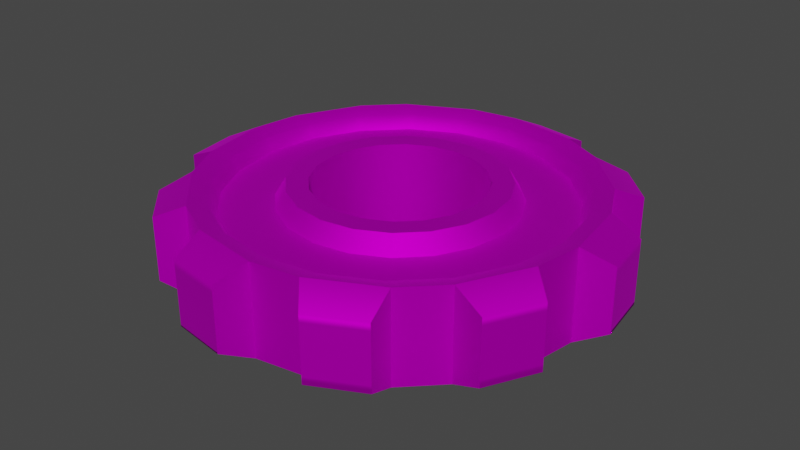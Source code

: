 # Source: Gear.blend  (saved by Blender 3.5.10; exported with 4.5.12 LTS)
import bpy
from mathutils import Matrix  # noqa: F401  (used for matrix-valued properties, if any)

bpy.ops.wm.read_factory_settings(use_empty=True)
scene = bpy.context.scene
scene.name = 'Scene'

# ---- collections
col_collection = bpy.data.collections.new('Collection'); scene.collection.children.link(col_collection)

# ---- images (referenced by path relative to the original .blend; pixels are not part of the script)
import os
ASSET_DIR = os.environ.get("B2B_ASSET_DIR", "")  # directory of the original .blend (textures are referenced by path, not embedded)
HERE = os.path.dirname(os.path.abspath(__file__))  # packed textures are extracted next to this script under _unpacked/

def load_image(name, relpath, width, height, colorspace="sRGB"):
    """Load a texture the original file referenced (path relative to the .blend, or extracted next to this script)."""
    p = next((c for c in (os.path.join(HERE, relpath), os.path.join(ASSET_DIR, relpath)) if relpath and os.path.exists(c)), "")
    if p:
        img = bpy.data.images.load(p, check_existing=True)
        img.name = name
    else:  # same state as the original file: an image datablock whose file is absent (Cycles renders it pink)
        img = bpy.data.images.new(name, width, height)
        img.source = "FILE"
        img.filepath = "//" + (relpath or name)
    img.colorspace_settings.name = colorspace
    return img
img_steampunk_jpg = load_image('Steampunk.jpg', 'Steampunk.jpg', 1024, 1024, 'sRGB')

# ---- materials (node trees are filled in below, after node groups)
mat_gear = bpy.data.materials.new('Gear')
mat_gear.surface_render_method = 'BLENDED'
mat_gear.blend_method = 'BLEND'
mat_gear.use_transparency_overlap = False
mat_gear.show_transparent_back = False
mat_gear.use_transparent_shadow = False
mat_gear.diffuse_color = (1.0, 1.0, 1.0, 1.0)
mat_gear.roughness = 0.7488
mat_gear.specular_intensity = 1.0
mat_gear.metallic = 1.0

# ---- node groups
ng_auto_smooth = bpy.data.node_groups.new('Auto Smooth', 'GeometryNodeTree')
_s = ng_auto_smooth.interface.new_socket(name='Geometry', in_out='OUTPUT', socket_type='NodeSocketGeometry')
_s = ng_auto_smooth.interface.new_socket(name='Geometry', in_out='INPUT', socket_type='NodeSocketGeometry')
_s = ng_auto_smooth.interface.new_socket(name='Angle', in_out='INPUT', socket_type='NodeSocketFloat')
_s.subtype = 'ANGLE'
_s.min_value = 0.0
_s.max_value = 3.142
ng_auto_smooth.is_modifier = True
_N = ng_auto_smooth.nodes; _L = ng_auto_smooth.links
n0 = _N.new('NodeGroupOutput'); n0.name = 'Group Output'; n0.location = (480, -100)
n1 = _N.new('NodeGroupInput'); n1.name = 'Group Input'; n1.location = (-420, -300)
n2 = _N.new('NodeGroupInput'); n2.name = 'Group Input.001'; n2.location = (-60, -100)
n3 = _N.new('GeometryNodeSetShadeSmooth'); n3.name = 'Set Shade Smooth'; n3.location = (120, -100)
n3.domain = 'EDGE'
n4 = _N.new('GeometryNodeSetShadeSmooth'); n4.name = 'Set Shade Smooth.001'; n4.location = (300, -100)
n5 = _N.new('GeometryNodeInputMeshEdgeAngle'); n5.name = 'Edge Angle'; n5.location = (-420, -220)
n6 = _N.new('GeometryNodeInputEdgeSmooth'); n6.name = 'Is Edge Smooth'; n6.location = (-60, -160)
n7 = _N.new('GeometryNodeInputShadeSmooth'); n7.name = 'Is Face Smooth'; n7.location = (-240, -340)
n8 = _N.new('FunctionNodeBooleanMath'); n8.name = 'Boolean Math'; n8.location = (-60, -220)
n9 = _N.new('FunctionNodeCompare'); n9.name = 'Compare'; n9.location = (-240, -180)
n9.operation = 'LESS_EQUAL'
_L.new(n5.outputs[0], n9.inputs[0])
_L.new(n4.outputs[0], n0.inputs[0])
_L.new(n1.outputs[1], n9.inputs[1])
_L.new(n9.outputs[0], n8.inputs[0])
_L.new(n7.outputs[0], n8.inputs[1])
_L.new(n2.outputs[0], n3.inputs[0])
_L.new(n6.outputs[0], n3.inputs[1])
_L.new(n3.outputs[0], n4.inputs[0])
_L.new(n8.outputs[0], n3.inputs[2])
n0.is_active_output = True

# ---- material node trees
mat_gear.use_nodes = True; mat_gear.node_tree.nodes.clear()
_N = mat_gear.node_tree.nodes; _L = mat_gear.node_tree.links
n0 = _N.new('ShaderNodeBsdfPrincipled'); n0.name = 'Principled BSDF'; n0.location = (10, 300)
n0.distribution = 'GGX'
n0.subsurface_method = 'RANDOM_WALK_SKIN'
n0.inputs[1].default_value = 1.0
n0.inputs[2].default_value = 0.7488
n0.inputs[3].default_value = 1.45
n0.inputs[13].default_value = 1.0
n0.inputs[27].default_value = (0.0, 0.0, 0.0, 1.0)
n0.inputs[28].default_value = 1.0
n1 = _N.new('ShaderNodeOutputMaterial'); n1.name = 'Material Output'; n1.location = (300, 300)
n2 = _N.new('ShaderNodeTexImage'); n2.name = 'Image Texture'; n2.location = (-294, 300)
n2.image = img_steampunk_jpg
_L.new(n0.outputs[0], n1.inputs[0])
_L.new(n2.outputs[0], n0.inputs[0])
n1.is_active_output = True

# ---- world
world_world = bpy.data.worlds.new('World'); scene.world = world_world
world_world.use_nodes = True; world_world.node_tree.nodes.clear()
_N = world_world.node_tree.nodes; _L = world_world.node_tree.links
n0 = _N.new('ShaderNodeOutputWorld'); n0.name = 'World Output'; n0.location = (300, 300)
n1 = _N.new('ShaderNodeBackground'); n1.name = 'Background'; n1.location = (10, 300)
n1.inputs[0].default_value = (0.05088, 0.05088, 0.05088, 1.0)
_L.new(n1.outputs[0], n0.inputs[0])
n0.is_active_output = True
world_world.color = (0.05088, 0.05088, 0.05088)
world_world.use_sun_shadow = False
world_world.sun_shadow_jitter_overblur = 0.0

# ---- meshes
me_cylinder_003 = bpy.data.meshes.new('Cylinder.003')
me_cylinder_003.from_pydata([(-0.0309, 0.9951, -1.0), (-0.0309, 0.9951, 1.0), (0.3369, 0.9369, -1.0), (0.3369, 0.9369, 1.0), (0.5599, 0.8232, -1.0), (0.5599, 0.8232, 1.0), (0.8232, 0.5599, -1.0), (0.8232, 0.5599, 1.0), (0.9369, 0.3369, -1.0), (0.9369, 0.3369, 1.0), (0.9951, -0.0309, -1.0), (0.9951, -0.0309, 1.0), (0.956, -0.2781, -1.0), (0.956, -0.2781, 1.0), (0.7869, -0.6099, -1.0), (0.7869, -0.6099, 1.0), (0.6099, -0.7869, -1.0), (0.6099, -0.7869, 1.0), (0.2781, -0.956, -1.0), (0.2781, -0.956, 1.0), (0.0309, -0.9951, -1.0), (0.0309, -0.9951, 1.0), (-0.3369, -0.9369, -1.0), (-0.3369, -0.9369, 1.0), (-0.5599, -0.8232, -1.0), (-0.5599, -0.8232, 1.0), (-0.8232, -0.5599, -1.0), (-0.8232, -0.5599, 1.0), (-0.9369, -0.3369, -1.0), (-0.9369, -0.3369, 1.0), (-0.9951, 0.0309, -1.0), (-0.9951, 0.0309, 1.0), (-0.956, 0.2781, -1.0), (-0.956, 0.2781, 1.0), (-0.7869, 0.6099, -1.0), (-0.7869, 0.6099, 1.0), (-0.6099, 0.7869, -1.0), (-0.6099, 0.7869, 1.0), (-0.2781, 0.956, -1.0), (-0.2781, 0.956, 1.0), (1.079e-09, 0.8589, -0.792), (0.2654, 0.8169, -0.792), (0.2654, 0.8169, 0.792), (1.079e-09, 0.8589, 0.792), (0.5049, 0.6949, -0.792), (0.5049, 0.6949, 0.792), (0.6949, 0.5049, -0.792), (0.6949, 0.5049, 0.792), (0.8169, 0.2654, -0.792), (0.8169, 0.2654, 0.792), (0.8589, 1.034e-09, -0.792), (0.8589, 1.034e-09, 0.792), (0.8169, -0.2654, -0.792), (0.8169, -0.2654, 0.792), (0.6949, -0.5049, -0.792), (0.6949, -0.5049, 0.792), (0.5049, -0.6949, -0.792), (0.5049, -0.6949, 0.792), (0.2654, -0.8169, -0.792), (0.2654, -0.8169, 0.792), (1.079e-09, -0.8589, -0.792), (1.079e-09, -0.8589, 0.792), (-0.2654, -0.8169, -0.792), (-0.2654, -0.8169, 0.792), (-0.5049, -0.6949, -0.792), (-0.5049, -0.6949, 0.792), (-0.6949, -0.5049, -0.792), (-0.6949, -0.5049, 0.792), (-0.8169, -0.2654, -0.792), (-0.8169, -0.2654, 0.792), (-0.8589, 1.034e-09, -0.792), (-0.8589, 1.034e-09, 0.792), (-0.8169, 0.2654, -0.792), (-0.8169, 0.2654, 0.792), (-0.6949, 0.5049, -0.792), (-0.6949, 0.5049, 0.792), (-0.5049, 0.6949, -0.792), (-0.5049, 0.6949, 0.792), (-0.2654, 0.8169, -0.792), (-0.2654, 0.8169, 0.792), (4.484e-09, 0.594, -0.8027), (0.1836, 0.5649, -0.8027), (0.1836, 0.5649, 0.8027), (4.484e-09, 0.594, 0.8027), (0.3491, 0.4806, -0.8027), (0.3491, 0.4806, 0.8027), (0.4806, 0.3491, -0.8027), (0.4806, 0.3491, 0.8027), (0.5649, 0.1836, -0.8027), (0.5649, 0.1836, 0.8027), (0.594, 1.734e-10, -0.8027), (0.594, 1.734e-10, 0.8027), (0.5649, -0.1836, -0.8027), (0.5649, -0.1836, 0.8027), (0.4806, -0.3491, -0.8027), (0.4806, -0.3491, 0.8027), (0.3491, -0.4806, -0.8027), (0.3491, -0.4806, 0.8027), (0.1836, -0.5649, -0.8027), (0.1836, -0.5649, 0.8027), (4.484e-09, -0.594, -0.8027), (4.484e-09, -0.594, 0.8027), (-0.1836, -0.5649, -0.8027), (-0.1836, -0.5649, 0.8027), (-0.3491, -0.4806, -0.8027), (-0.3491, -0.4806, 0.8027), (-0.4806, -0.3491, -0.8027), (-0.4806, -0.3491, 0.8027), (-0.5649, -0.1836, -0.8027), (-0.5649, -0.1836, 0.8027), (-0.594, 1.734e-10, -0.8027), (-0.594, 1.734e-10, 0.8027), (-0.5649, 0.1836, -0.8027), (-0.5649, 0.1836, 0.8027), (-0.4806, 0.3491, -0.8027), (-0.4806, 0.3491, 0.8027), (-0.3491, 0.4806, -0.8027), (-0.3491, 0.4806, 0.8027), (-0.1836, 0.5649, -0.8027), (-0.1836, 0.5649, 0.8027), (3.63e-09, 0.432, -1.003), (0.1335, 0.4109, -1.003), (0.1335, 0.4109, 1.003), (3.63e-09, 0.432, 1.003), (0.2539, 0.3495, -1.003), (0.2539, 0.3495, 1.003), (0.3495, 0.2539, -1.003), (0.3495, 0.2539, 1.003), (0.4109, 0.1335, -1.003), (0.4109, 0.1335, 1.003), (0.432, 1.604e-09, -1.003), (0.432, 1.604e-09, 1.003), (0.4109, -0.1335, -1.003), (0.4109, -0.1335, 1.003), (0.3495, -0.2539, -1.003), (0.3495, -0.2539, 1.003), (0.2539, -0.3495, -1.003), (0.2539, -0.3495, 1.003), (0.1335, -0.4109, -1.003), (0.1335, -0.4109, 1.003), (3.63e-09, -0.432, -1.003), (3.63e-09, -0.432, 1.003), (-0.1335, -0.4109, -1.003), (-0.1335, -0.4109, 1.003), (-0.2539, -0.3495, -1.003), (-0.2539, -0.3495, 1.003), (-0.3495, -0.2539, -1.003), (-0.3495, -0.2539, 1.003), (-0.4109, -0.1335, -1.003), (-0.4109, -0.1335, 1.003), (-0.432, 1.604e-09, -1.003), (-0.432, 1.604e-09, 1.003), (-0.4109, 0.1335, -1.003), (-0.4109, 0.1335, 1.003), (-0.3495, 0.2539, -1.003), (-0.3495, 0.2539, 1.003), (-0.2539, 0.3495, -1.003), (-0.2539, 0.3495, 1.003), (-0.1335, 0.4109, -1.003), (-0.1335, 0.4109, 1.003), (-0.0309, 0.9951, -1.3), (0.3369, 0.9369, -1.3), (0.3369, 0.9369, 1.3), (-0.0309, 0.9951, 1.3), (0.5599, 0.8232, -1.3), (0.5599, 0.8232, 1.3), (0.8232, 0.5599, -1.3), (0.8232, 0.5599, 1.3), (0.9369, 0.3369, -1.3), (0.9369, 0.3369, 1.3), (0.9951, -0.0309, -1.3), (0.9951, -0.0309, 1.3), (0.956, -0.2781, -1.3), (0.956, -0.2781, 1.3), (0.7869, -0.6099, -1.3), (0.7869, -0.6099, 1.3), (0.6099, -0.7869, -1.3), (0.6099, -0.7869, 1.3), (0.2781, -0.956, -1.3), (0.2781, -0.956, 1.3), (0.0309, -0.9951, -1.3), (0.0309, -0.9951, 1.3), (-0.3369, -0.9369, -1.3), (-0.3369, -0.9369, 1.3), (-0.5599, -0.8232, -1.3), (-0.5599, -0.8232, 1.3), (-0.8232, -0.5599, -1.3), (-0.8232, -0.5599, 1.3), (-0.9369, -0.3369, -1.3), (-0.9369, -0.3369, 1.3), (-0.9951, 0.0309, -1.3), (-0.9951, 0.0309, 1.3), (-0.956, 0.2781, -1.3), (-0.956, 0.2781, 1.3), (-0.7869, 0.6099, -1.3), (-0.7869, 0.6099, 1.3), (-0.6099, 0.7869, -1.3), (-0.6099, 0.7869, 1.3), (-0.2781, 0.956, -1.3), (-0.2781, 0.956, 1.3), (6.773e-10, 0.9, -1.158), (0.2781, 0.856, -1.158), (0.2781, 0.856, 1.158), (6.773e-10, 0.9, 1.158), (0.529, 0.7281, -1.158), (0.529, 0.7281, 1.158), (0.7281, 0.529, -1.158), (0.7281, 0.529, 1.158), (0.856, 0.2781, -1.158), (0.856, 0.2781, 1.158), (0.9, 1.084e-09, -1.158), (0.9, 1.084e-09, 1.158), (0.856, -0.2781, -1.158), (0.856, -0.2781, 1.158), (0.7281, -0.529, -1.158), (0.7281, -0.529, 1.158), (0.529, -0.7281, -1.158), (0.529, -0.7281, 1.158), (0.2781, -0.856, -1.158), (0.2781, -0.856, 1.158), (6.773e-10, -0.9, -1.158), (6.773e-10, -0.9, 1.158), (-0.2781, -0.856, -1.158), (-0.2781, -0.856, 1.158), (-0.529, -0.7281, -1.158), (-0.529, -0.7281, 1.158), (-0.7281, -0.529, -1.158), (-0.7281, -0.529, 1.158), (-0.856, -0.2781, -1.158), (-0.856, -0.2781, 1.158), (-0.9, 1.084e-09, -1.158), (-0.9, 1.084e-09, 1.158), (-0.856, 0.2781, -1.158), (-0.856, 0.2781, 1.158), (-0.7281, 0.529, -1.158), (-0.7281, 0.529, 1.158), (-0.529, 0.7281, -1.158), (-0.529, 0.7281, 1.158), (-0.2781, 0.856, -1.158), (-0.2781, 0.856, 1.158), (4.199e-09, 0.54, -1.304), (0.1669, 0.5136, -1.304), (0.1669, 0.5136, 1.304), (4.199e-09, 0.54, 1.304), (0.3174, 0.4369, -1.304), (0.3174, 0.4369, 1.304), (0.4369, 0.3174, -1.304), (0.4369, 0.3174, 1.304), (0.5136, 0.1669, -1.304), (0.5136, 0.1669, 1.304), (0.54, 6.502e-10, -1.304), (0.54, 6.502e-10, 1.304), (0.5136, -0.1669, -1.304), (0.5136, -0.1669, 1.304), (0.4369, -0.3174, -1.304), (0.4369, -0.3174, 1.304), (0.3174, -0.4369, -1.304), (0.3174, -0.4369, 1.304), (0.1669, -0.5136, -1.304), (0.1669, -0.5136, 1.304), (4.199e-09, -0.54, -1.304), (4.199e-09, -0.54, 1.304), (-0.1669, -0.5136, -1.304), (-0.1669, -0.5136, 1.304), (-0.3174, -0.4369, -1.304), (-0.3174, -0.4369, 1.304), (-0.4369, -0.3174, -1.304), (-0.4369, -0.3174, 1.304), (-0.5136, -0.1669, -1.304), (-0.5136, -0.1669, 1.304), (-0.54, 6.502e-10, -1.304), (-0.54, 6.502e-10, 1.304), (-0.5136, 0.1669, -1.304), (-0.5136, 0.1669, 1.304), (-0.4369, 0.3174, -1.304), (-0.4369, 0.3174, 1.304), (-0.3174, 0.4369, -1.304), (-0.3174, 0.4369, 1.304), (-0.1669, 0.5136, -1.304), (-0.1669, 0.5136, 1.304), (3.63e-09, 0.432, -1.303), (0.1335, 0.4109, -1.303), (0.1335, 0.4109, 1.303), (3.63e-09, 0.432, 1.303), (0.2539, 0.3495, -1.303), (0.2539, 0.3495, 1.303), (0.3495, 0.2539, -1.303), (0.3495, 0.2539, 1.303), (0.4109, 0.1335, -1.303), (0.4109, 0.1335, 1.303), (0.432, 1.604e-09, -1.303), (0.432, 1.604e-09, 1.303), (0.4109, -0.1335, -1.303), (0.4109, -0.1335, 1.303), (0.3495, -0.2539, -1.303), (0.3495, -0.2539, 1.303), (0.2539, -0.3495, -1.303), (0.2539, -0.3495, 1.303), (0.1335, -0.4109, -1.303), (0.1335, -0.4109, 1.303), (3.63e-09, -0.432, -1.303), (3.63e-09, -0.432, 1.303), (-0.1335, -0.4109, -1.303), (-0.1335, -0.4109, 1.303), (-0.2539, -0.3495, -1.303), (-0.2539, -0.3495, 1.303), (-0.3495, -0.2539, -1.303), (-0.3495, -0.2539, 1.303), (-0.4109, -0.1335, -1.303), (-0.4109, -0.1335, 1.303), (-0.432, 1.604e-09, -1.303), (-0.432, 1.604e-09, 1.303), (-0.4109, 0.1335, -1.303), (-0.4109, 0.1335, 1.303), (-0.3495, 0.2539, -1.303), (-0.3495, 0.2539, 1.303), (-0.2539, 0.3495, -1.303), (-0.2539, 0.3495, 1.303), (-0.1335, 0.4109, -1.303), (-0.1335, 0.4109, 1.303), (1.1, 0.3201, 0.7), (1.1, 0.3201, -0.7), (1.145, 0.03557, -0.7), (1.145, 0.03557, 0.7), (1.145, 0.03557, 0.91), (1.145, 0.03557, -0.91), (1.1, 0.3201, 0.91), (1.1, 0.3201, -0.91), (1.078, -0.3877, 0.7), (1.078, -0.3877, -0.7), (0.9475, -0.6444, -0.7), (0.9475, -0.6444, 0.7), (0.9475, -0.6444, 0.91), (0.9475, -0.6444, -0.91), (1.078, -0.3877, 0.91), (1.078, -0.3877, -0.91), (0.6444, -0.9475, 0.7), (0.6444, -0.9475, -0.7), (0.3877, -1.078, -0.7), (0.3877, -1.078, 0.7), (0.3877, -1.078, 0.91), (0.3877, -1.078, -0.91), (0.6444, -0.9475, 0.91), (0.6444, -0.9475, -0.91), (-0.03557, -1.145, 0.7), (-0.03557, -1.145, -0.7), (-0.3201, -1.1, -0.7), (-0.3201, -1.1, 0.7), (-0.03557, -1.145, -0.91), (-0.3201, -1.1, -0.91), (-0.3201, -1.1, 0.91), (-0.03557, -1.145, 0.91), (-0.702, -0.9057, 0.7), (-0.702, -0.9057, -0.7), (-0.9057, -0.702, -0.7), (-0.9057, -0.702, 0.7), (-0.702, -0.9057, -0.91), (-0.9057, -0.702, -0.91), (-0.9057, -0.702, 0.91), (-0.702, -0.9057, 0.91), (-1.1, -0.3201, 0.7), (-1.1, -0.3201, -0.7), (-1.145, -0.03557, -0.7), (-1.145, -0.03557, 0.7), (-1.1, -0.3201, -0.91), (-1.145, -0.03557, -0.91), (-1.145, -0.03557, 0.91), (-1.1, -0.3201, 0.91), (-1.078, 0.3877, 0.7), (-1.078, 0.3877, -0.7), (-0.9475, 0.6444, -0.7), (-0.9475, 0.6444, 0.7), (-1.078, 0.3877, -0.91), (-0.9475, 0.6444, -0.91), (-0.9475, 0.6444, 0.91), (-1.078, 0.3877, 0.91), (-0.6444, 0.9475, 0.7), (-0.6444, 0.9475, -0.7), (-0.3877, 1.078, -0.7), (-0.3877, 1.078, 0.7), (-0.3877, 1.078, -0.91), (-0.3877, 1.078, 0.91), (-0.6444, 0.9475, 0.91), (-0.6444, 0.9475, -0.91), (0.03557, 1.145, -0.7), (0.3201, 1.1, -0.7), (0.3201, 1.1, 0.7), (0.03557, 1.145, 0.7), (0.03557, 1.145, 0.91), (0.03557, 1.145, -0.91), (0.3201, 1.1, 0.91), (0.3201, 1.1, -0.91), (0.702, 0.9057, 0.7), (0.702, 0.9057, -0.7), (0.9057, 0.702, -0.7), (0.9057, 0.702, 0.7), (0.9057, 0.702, 0.91), (0.702, 0.9057, -0.91), (0.9057, 0.702, -0.91), (0.702, 0.9057, 0.91)], [], [(1, 163, 388, 387), (2, 3, 5, 4), (4, 5, 392, 393), (6, 7, 9, 8), (11, 10, 322, 323), (10, 11, 13, 12), (14, 174, 333, 330), (14, 15, 17, 16), (19, 18, 338, 339), (18, 19, 21, 20), (182, 180, 348, 349), (22, 23, 25, 24), (186, 184, 356, 357), (26, 27, 29, 28), (189, 191, 366, 367), (30, 31, 33, 32), (32, 33, 368, 369), (34, 35, 37, 36), (138, 136, 296, 298), (37, 197, 382, 376), (38, 39, 1, 0), (61, 63, 223, 221), (67, 65, 105, 107), (78, 40, 80, 118), (135, 137, 297, 295), (21, 19, 179, 181), (62, 60, 220, 222), (136, 134, 294, 296), (18, 20, 180, 178), (59, 61, 221, 219), (133, 135, 295, 293), (60, 58, 218, 220), (134, 132, 292, 294), (176, 16, 337, 343), (57, 59, 219, 217), (131, 133, 293, 291), (177, 179, 340, 342), (83, 119, 279, 243), (58, 56, 216, 218), (132, 130, 290, 292), (118, 80, 240, 278), (55, 57, 217, 215), (129, 131, 291, 289), (17, 15, 175, 177), (119, 117, 277, 279), (56, 54, 214, 216), (130, 128, 288, 290), (14, 16, 176, 174), (116, 118, 278, 276), (53, 55, 215, 213), (127, 129, 289, 287), (117, 115, 275, 277), (54, 52, 212, 214), (128, 126, 286, 288), (172, 12, 329, 335), (114, 116, 276, 274), (51, 53, 213, 211), (125, 127, 287, 285), (12, 13, 328, 329), (115, 113, 273, 275), (52, 50, 210, 212), (126, 124, 284, 286), (112, 114, 274, 272), (49, 51, 211, 209), (52, 54, 94, 92), (43, 79, 119, 83), (66, 68, 108, 106), (55, 53, 93, 95), (40, 41, 81, 80), (69, 67, 107, 109), (54, 56, 96, 94), (42, 43, 83, 82), (68, 70, 110, 108), (57, 55, 95, 97), (41, 44, 84, 81), (71, 69, 109, 111), (56, 58, 98, 96), (45, 42, 82, 85), (70, 72, 112, 110), (59, 57, 97, 99), (44, 46, 86, 84), (73, 71, 111, 113), (58, 60, 100, 98), (47, 45, 85, 87), (72, 74, 114, 112), (61, 59, 99, 101), (46, 48, 88, 86), (75, 73, 113, 115), (60, 62, 102, 100), (49, 47, 87, 89), (74, 76, 116, 114), (63, 61, 101, 103), (48, 50, 90, 88), (77, 75, 115, 117), (62, 64, 104, 102), (51, 49, 89, 91), (76, 78, 118, 116), (65, 63, 103, 105), (50, 52, 92, 90), (79, 77, 117, 119), (64, 66, 106, 104), (53, 51, 91, 93), (122, 125, 285, 282), (13, 11, 171, 173), (113, 111, 271, 273), (50, 48, 208, 210), (124, 121, 281, 284), (10, 12, 172, 170), (110, 112, 272, 270), (47, 49, 209, 207), (123, 122, 282, 283), (111, 109, 269, 271), (48, 46, 206, 208), (121, 120, 280, 281), (9, 169, 326, 320), (108, 110, 270, 268), (45, 47, 207, 205), (169, 171, 324, 326), (109, 107, 267, 269), (46, 44, 204, 206), (106, 108, 268, 266), (42, 45, 205, 202), (9, 7, 167, 169), (107, 105, 265, 267), (44, 41, 201, 204), (6, 8, 168, 166), (104, 106, 266, 264), (43, 42, 202, 203), (105, 103, 263, 265), (41, 40, 200, 201), (165, 167, 396, 399), (102, 104, 264, 262), (1, 39, 199, 163), (5, 165, 399, 392), (103, 101, 261, 263), (38, 0, 160, 198), (100, 102, 262, 260), (5, 3, 162, 165), (101, 99, 259, 261), (38, 198, 380, 378), (123, 159, 158, 120), (159, 157, 156, 158), (157, 155, 154, 156), (155, 153, 152, 154), (153, 151, 150, 152), (151, 149, 148, 150), (149, 147, 146, 148), (147, 145, 144, 146), (145, 143, 142, 144), (143, 141, 140, 142), (141, 139, 138, 140), (139, 137, 136, 138), (137, 135, 134, 136), (135, 133, 132, 134), (133, 131, 130, 132), (131, 129, 128, 130), (129, 127, 126, 128), (127, 125, 124, 126), (125, 122, 121, 124), (122, 123, 120, 121), (189, 187, 227, 229), (171, 169, 209, 211), (162, 163, 203, 202), (178, 180, 220, 218), (196, 198, 238, 236), (181, 179, 219, 221), (199, 197, 237, 239), (170, 172, 212, 210), (188, 190, 230, 228), (173, 171, 211, 213), (191, 189, 229, 231), (161, 164, 204, 201), (180, 182, 222, 220), (198, 160, 200, 238), (165, 162, 202, 205), (183, 181, 221, 223), (163, 199, 239, 203), (172, 174, 214, 212), (190, 192, 232, 230), (175, 173, 213, 215), (193, 191, 231, 233), (164, 166, 206, 204), (182, 184, 224, 222), (167, 165, 205, 207), (185, 183, 223, 225), (174, 176, 216, 214), (192, 194, 234, 232), (177, 175, 215, 217), (195, 193, 233, 235), (166, 168, 208, 206), (184, 186, 226, 224), (169, 167, 207, 209), (187, 185, 225, 227), (176, 178, 218, 216), (194, 196, 236, 234), (179, 177, 217, 219), (197, 195, 235, 237), (168, 170, 210, 208), (186, 188, 228, 226), (160, 161, 201, 200), (252, 254, 294, 292), (267, 265, 305, 307), (243, 279, 319, 283), (266, 268, 308, 306), (255, 253, 293, 295), (240, 241, 281, 280), (269, 267, 307, 309), (254, 256, 296, 294), (242, 243, 283, 282), (268, 270, 310, 308), (257, 255, 295, 297), (241, 244, 284, 281), (271, 269, 309, 311), (256, 258, 298, 296), (245, 242, 282, 285), (270, 272, 312, 310), (259, 257, 297, 299), (244, 246, 286, 284), (273, 271, 311, 313), (258, 260, 300, 298), (247, 245, 285, 287), (272, 274, 314, 312), (261, 259, 299, 301), (246, 248, 288, 286), (275, 273, 313, 315), (260, 262, 302, 300), (249, 247, 287, 289), (274, 276, 316, 314), (263, 261, 301, 303), (248, 250, 290, 288), (277, 275, 315, 317), (262, 264, 304, 302), (251, 249, 289, 291), (276, 278, 318, 316), (265, 263, 303, 305), (250, 252, 292, 290), (279, 277, 317, 319), (264, 266, 306, 304), (253, 251, 291, 293), (278, 240, 280, 318), (64, 62, 222, 224), (22, 182, 349, 346), (137, 139, 299, 297), (63, 65, 225, 223), (21, 181, 351, 344), (140, 138, 298, 300), (66, 64, 224, 226), (139, 141, 301, 299), (65, 67, 227, 225), (22, 24, 184, 182), (142, 140, 300, 302), (68, 66, 226, 228), (25, 23, 183, 185), (141, 143, 303, 301), (67, 69, 229, 227), (144, 142, 302, 304), (70, 68, 228, 230), (24, 25, 352, 353), (80, 81, 241, 240), (143, 145, 305, 303), (69, 71, 231, 229), (184, 24, 353, 356), (82, 83, 243, 242), (146, 144, 304, 306), (72, 70, 230, 232), (81, 84, 244, 241), (145, 147, 307, 305), (71, 73, 233, 231), (26, 28, 188, 186), (85, 82, 242, 245), (148, 146, 306, 308), (74, 72, 232, 234), (29, 27, 187, 189), (84, 86, 246, 244), (147, 149, 309, 307), (73, 75, 235, 233), (87, 85, 245, 247), (150, 148, 308, 310), (76, 74, 234, 236), (29, 189, 367, 360), (86, 88, 248, 246), (149, 151, 311, 309), (75, 77, 237, 235), (191, 31, 363, 366), (89, 87, 247, 249), (152, 150, 310, 312), (78, 76, 236, 238), (88, 90, 250, 248), (151, 153, 313, 311), (77, 79, 239, 237), (30, 32, 192, 190), (91, 89, 249, 251), (154, 152, 312, 314), (40, 78, 238, 200), (33, 31, 191, 193), (90, 92, 252, 250), (153, 155, 315, 313), (79, 43, 203, 239), (93, 91, 251, 253), (156, 154, 314, 316), (192, 32, 369, 372), (92, 94, 254, 252), (155, 157, 317, 315), (195, 35, 371, 374), (95, 93, 253, 255), (158, 156, 316, 318), (94, 96, 256, 254), (157, 159, 319, 317), (0, 1, 387, 384), (34, 36, 196, 194), (97, 95, 255, 257), (120, 158, 318, 280), (163, 162, 390, 388), (37, 35, 195, 197), (96, 98, 258, 256), (159, 123, 283, 319), (99, 97, 257, 259), (198, 196, 383, 380), (98, 100, 260, 258), (2, 4, 164, 161), (321, 320, 323, 322), (323, 320, 326, 324), (321, 322, 325, 327), (168, 8, 321, 327), (171, 11, 323, 324), (170, 168, 327, 325), (10, 170, 325, 322), (8, 9, 320, 321), (329, 328, 331, 330), (331, 328, 334, 332), (329, 330, 333, 335), (173, 175, 332, 334), (13, 173, 334, 328), (175, 15, 331, 332), (15, 14, 330, 331), (174, 172, 335, 333), (337, 336, 339, 338), (339, 336, 342, 340), (337, 338, 341, 343), (18, 178, 341, 338), (17, 177, 342, 336), (178, 176, 343, 341), (16, 17, 336, 337), (179, 19, 339, 340), (345, 344, 347, 346), (345, 346, 349, 348), (347, 344, 351, 350), (20, 21, 344, 345), (183, 23, 347, 350), (180, 20, 345, 348), (23, 22, 346, 347), (181, 183, 350, 351), (353, 352, 355, 354), (353, 354, 357, 356), (355, 352, 359, 358), (25, 185, 359, 352), (187, 27, 355, 358), (27, 26, 354, 355), (26, 186, 357, 354), (185, 187, 358, 359), (361, 360, 363, 362), (361, 362, 365, 364), (363, 360, 367, 366), (30, 190, 365, 362), (188, 28, 361, 364), (28, 29, 360, 361), (190, 188, 364, 365), (31, 30, 362, 363), (369, 368, 371, 370), (369, 370, 373, 372), (371, 368, 375, 374), (194, 192, 372, 373), (33, 193, 375, 368), (35, 34, 370, 371), (34, 194, 373, 370), (193, 195, 374, 375), (377, 376, 379, 378), (379, 376, 382, 381), (377, 378, 380, 383), (39, 38, 378, 379), (197, 199, 381, 382), (199, 39, 379, 381), (196, 36, 377, 383), (36, 37, 376, 377), (384, 387, 386, 385), (384, 385, 391, 389), (386, 387, 388, 390), (2, 161, 391, 385), (162, 3, 386, 390), (160, 0, 384, 389), (3, 2, 385, 386), (161, 160, 389, 391), (393, 392, 395, 394), (395, 392, 399, 396), (393, 394, 398, 397), (6, 166, 398, 394), (7, 6, 394, 395), (167, 7, 395, 396), (166, 164, 397, 398), (164, 4, 393, 397)])
me_cylinder_003.polygons.foreach_set('use_smooth', [True] * 400)
_uv = me_cylinder_003.uv_layers.new(name='UVMap')
_uv.uv.foreach_set('vector', [0.3198, 0.7315, 0.3198, 0.7315, 0.3219, 0.7363, 0.3219, 0.7363, 0.3314, 0.7297, 0.3314, 0.7297, 0.3384, 0.7261, 0.3384, 0.7261, 0.3384, 0.7261, 0.3384, 0.7261, 0.3429, 0.7287, 0.3429, 0.7287, 0.3467, 0.7178, 0.3467, 0.7178, 0.3503, 0.7108, 0.3503, 0.7108, 0.3521, 0.6992, 0.3521, 0.6992, 0.3569, 0.7013, 0.3569, 0.7013, 0.3521, 0.6992, 0.3521, 0.6992, 0.3509, 0.6914, 0.3509, 0.6914, 0.3456, 0.6809, 0.3456, 0.6809, 0.3506, 0.6798, 0.3506, 0.6798, 0.3456, 0.6809, 0.3456, 0.6809, 0.34, 0.6753, 0.34, 0.6753, 0.3295, 0.67, 0.3295, 0.67, 0.333, 0.6661, 0.333, 0.6661, 0.3295, 0.67, 0.3295, 0.67, 0.3217, 0.6687, 0.3217, 0.6687, 0.3101, 0.6706, 0.3217, 0.6687, 0.3196, 0.664, 0.3106, 0.6654, 0.3101, 0.6706, 0.3101, 0.6706, 0.3031, 0.6742, 0.3031, 0.6742, 0.2948, 0.6825, 0.3031, 0.6742, 0.2986, 0.6716, 0.2922, 0.678, 0.2948, 0.6825, 0.2948, 0.6825, 0.2912, 0.6895, 0.2912, 0.6895, 0.2912, 0.6895, 0.2893, 0.7011, 0.2846, 0.699, 0.286, 0.69, 0.2893, 0.7011, 0.2893, 0.7011, 0.2906, 0.7089, 0.2906, 0.7089, 0.2906, 0.7089, 0.2906, 0.7089, 0.2867, 0.7124, 0.2867, 0.7124, 0.2959, 0.7194, 0.2959, 0.7194, 0.3015, 0.725, 0.3015, 0.725, 0.3249, 0.6872, 0.3287, 0.6891, 0.3287, 0.6891, 0.3249, 0.6872, 0.3015, 0.725, 0.3015, 0.725, 0.3004, 0.73, 0.3004, 0.73, 0.312, 0.7303, 0.312, 0.7303, 0.3198, 0.7315, 0.3198, 0.7315, 0.3207, 0.673, 0.3124, 0.6744, 0.312, 0.6731, 0.3207, 0.6717, 0.2988, 0.6842, 0.3048, 0.6782, 0.3097, 0.685, 0.3056, 0.6891, 0.3124, 0.7259, 0.3207, 0.7272, 0.3207, 0.7189, 0.3149, 0.718, 0.3318, 0.6921, 0.3287, 0.6891, 0.3287, 0.6891, 0.3318, 0.6921, 0.3217, 0.6687, 0.3295, 0.67, 0.3295, 0.67, 0.3217, 0.6687, 0.3124, 0.6744, 0.3207, 0.673, 0.3207, 0.6717, 0.312, 0.6731, 0.3287, 0.6891, 0.3318, 0.6921, 0.3318, 0.6921, 0.3287, 0.6891, 0.3295, 0.67, 0.3217, 0.6687, 0.3217, 0.6687, 0.3295, 0.67, 0.3291, 0.6744, 0.3207, 0.673, 0.3207, 0.6717, 0.3295, 0.6731, 0.3337, 0.6959, 0.3318, 0.6921, 0.3318, 0.6921, 0.3337, 0.6959, 0.3207, 0.673, 0.3291, 0.6744, 0.3295, 0.6731, 0.3207, 0.6717, 0.3318, 0.6921, 0.3337, 0.6959, 0.3337, 0.6959, 0.3318, 0.6921, 0.34, 0.6753, 0.34, 0.6753, 0.3411, 0.6702, 0.3411, 0.6702, 0.3367, 0.6782, 0.3291, 0.6744, 0.3295, 0.6731, 0.3374, 0.6772, 0.3344, 0.7001, 0.3337, 0.6959, 0.3337, 0.6959, 0.3344, 0.7001, 0.34, 0.6753, 0.3295, 0.67, 0.333, 0.6661, 0.3411, 0.6702, 0.3207, 0.7189, 0.3149, 0.718, 0.3155, 0.7163, 0.3207, 0.7172, 0.3291, 0.6744, 0.3367, 0.6782, 0.3374, 0.6772, 0.3295, 0.6731, 0.3337, 0.6959, 0.3344, 0.7001, 0.3344, 0.7001, 0.3337, 0.6959, 0.3149, 0.718, 0.3207, 0.7189, 0.3207, 0.7172, 0.3155, 0.7163, 0.3427, 0.6842, 0.3367, 0.6782, 0.3374, 0.6772, 0.3437, 0.6834, 0.3337, 0.7044, 0.3344, 0.7001, 0.3344, 0.7001, 0.3337, 0.7044, 0.34, 0.6753, 0.3456, 0.6809, 0.3456, 0.6809, 0.34, 0.6753, 0.3149, 0.718, 0.3097, 0.7153, 0.3107, 0.7139, 0.3155, 0.7163, 0.3367, 0.6782, 0.3427, 0.6842, 0.3437, 0.6834, 0.3374, 0.6772, 0.3344, 0.7001, 0.3337, 0.7044, 0.3337, 0.7044, 0.3344, 0.7001, 0.3456, 0.6809, 0.34, 0.6753, 0.34, 0.6753, 0.3456, 0.6809, 0.3097, 0.7153, 0.3149, 0.718, 0.3155, 0.7163, 0.3107, 0.7139, 0.3465, 0.6918, 0.3427, 0.6842, 0.3437, 0.6834, 0.3477, 0.6914, 0.3318, 0.7082, 0.3337, 0.7044, 0.3337, 0.7044, 0.3318, 0.7082, 0.3097, 0.7153, 0.3056, 0.7112, 0.3069, 0.7102, 0.3107, 0.7139, 0.3427, 0.6842, 0.3465, 0.6918, 0.3477, 0.6914, 0.3437, 0.6834, 0.3337, 0.7044, 0.3318, 0.7082, 0.3318, 0.7082, 0.3337, 0.7044, 0.3509, 0.6914, 0.3509, 0.6914, 0.3548, 0.6879, 0.3548, 0.6879, 0.3056, 0.7112, 0.3097, 0.7153, 0.3107, 0.7139, 0.3069, 0.7102, 0.3478, 0.7001, 0.3465, 0.6918, 0.3477, 0.6914, 0.3491, 0.7001, 0.3287, 0.7112, 0.3318, 0.7082, 0.3318, 0.7082, 0.3287, 0.7112, 0.3509, 0.6914, 0.3509, 0.6914, 0.3548, 0.6879, 0.3548, 0.6879, 0.3056, 0.7112, 0.3029, 0.7059, 0.3045, 0.7054, 0.3069, 0.7102, 0.3465, 0.6918, 0.3478, 0.7001, 0.3491, 0.7001, 0.3477, 0.6914, 0.3318, 0.7082, 0.3287, 0.7112, 0.3287, 0.7112, 0.3318, 0.7082, 0.3029, 0.7059, 0.3056, 0.7112, 0.3069, 0.7102, 0.3045, 0.7054, 0.3465, 0.7085, 0.3478, 0.7001, 0.3491, 0.7001, 0.3477, 0.7089, 0.3465, 0.6918, 0.3427, 0.6842, 0.3359, 0.6891, 0.3386, 0.6943, 0.3207, 0.7272, 0.3124, 0.7259, 0.3149, 0.718, 0.3207, 0.7189, 0.2988, 0.6842, 0.295, 0.6918, 0.3029, 0.6943, 0.3056, 0.6891, 0.3427, 0.6842, 0.3465, 0.6918, 0.3386, 0.6943, 0.3359, 0.6891, 0.3207, 0.7272, 0.3291, 0.7259, 0.3265, 0.718, 0.3207, 0.7189, 0.295, 0.6918, 0.2988, 0.6842, 0.3056, 0.6891, 0.3029, 0.6943, 0.3427, 0.6842, 0.3367, 0.6782, 0.3318, 0.685, 0.3359, 0.6891, 0.3291, 0.7259, 0.3207, 0.7272, 0.3207, 0.7189, 0.3265, 0.718, 0.295, 0.6918, 0.2936, 0.7001, 0.302, 0.7001, 0.3029, 0.6943, 0.3367, 0.6782, 0.3427, 0.6842, 0.3359, 0.6891, 0.3318, 0.685, 0.3291, 0.7259, 0.3367, 0.7221, 0.3318, 0.7153, 0.3265, 0.718, 0.2936, 0.7001, 0.295, 0.6918, 0.3029, 0.6943, 0.302, 0.7001, 0.3367, 0.6782, 0.3291, 0.6744, 0.3265, 0.6823, 0.3318, 0.685, 0.3367, 0.7221, 0.3291, 0.7259, 0.3265, 0.718, 0.3318, 0.7153, 0.2936, 0.7001, 0.295, 0.7085, 0.3029, 0.7059, 0.302, 0.7001, 0.3291, 0.6744, 0.3367, 0.6782, 0.3318, 0.685, 0.3265, 0.6823, 0.3367, 0.7221, 0.3427, 0.7161, 0.3359, 0.7112, 0.3318, 0.7153, 0.295, 0.7085, 0.2936, 0.7001, 0.302, 0.7001, 0.3029, 0.7059, 0.3291, 0.6744, 0.3207, 0.673, 0.3207, 0.6814, 0.3265, 0.6823, 0.3427, 0.7161, 0.3367, 0.7221, 0.3318, 0.7153, 0.3359, 0.7112, 0.295, 0.7085, 0.2988, 0.7161, 0.3056, 0.7112, 0.3029, 0.7059, 0.3207, 0.673, 0.3291, 0.6744, 0.3265, 0.6823, 0.3207, 0.6814, 0.3427, 0.7161, 0.3465, 0.7085, 0.3386, 0.7059, 0.3359, 0.7112, 0.2988, 0.7161, 0.295, 0.7085, 0.3029, 0.7059, 0.3056, 0.7112, 0.3207, 0.673, 0.3124, 0.6744, 0.3149, 0.6823, 0.3207, 0.6814, 0.3465, 0.7085, 0.3427, 0.7161, 0.3359, 0.7112, 0.3386, 0.7059, 0.2988, 0.7161, 0.3048, 0.7221, 0.3097, 0.7153, 0.3056, 0.7112, 0.3124, 0.6744, 0.3207, 0.673, 0.3207, 0.6814, 0.3149, 0.6823, 0.3465, 0.7085, 0.3478, 0.7001, 0.3395, 0.7001, 0.3386, 0.7059, 0.3048, 0.7221, 0.2988, 0.7161, 0.3056, 0.7112, 0.3097, 0.7153, 0.3124, 0.6744, 0.3048, 0.6782, 0.3097, 0.685, 0.3149, 0.6823, 0.3478, 0.7001, 0.3465, 0.7085, 0.3386, 0.7059, 0.3395, 0.7001, 0.3048, 0.7221, 0.3124, 0.7259, 0.3149, 0.718, 0.3097, 0.7153, 0.3048, 0.6782, 0.3124, 0.6744, 0.3149, 0.6823, 0.3097, 0.685, 0.3478, 0.7001, 0.3465, 0.6918, 0.3386, 0.6943, 0.3395, 0.7001, 0.3124, 0.7259, 0.3048, 0.7221, 0.3097, 0.7153, 0.3149, 0.718, 0.3048, 0.6782, 0.2988, 0.6842, 0.3056, 0.6891, 0.3097, 0.685, 0.3465, 0.6918, 0.3478, 0.7001, 0.3395, 0.7001, 0.3386, 0.6943, 0.3249, 0.7131, 0.3287, 0.7112, 0.3287, 0.7112, 0.3249, 0.7131, 0.3509, 0.6914, 0.3521, 0.6992, 0.3521, 0.6992, 0.3509, 0.6914, 0.3029, 0.7059, 0.302, 0.7001, 0.3037, 0.7001, 0.3045, 0.7054, 0.3478, 0.7001, 0.3465, 0.7085, 0.3477, 0.7089, 0.3491, 0.7001, 0.3287, 0.7112, 0.3249, 0.7131, 0.3249, 0.7131, 0.3287, 0.7112, 0.3521, 0.6992, 0.3509, 0.6914, 0.3509, 0.6914, 0.3521, 0.6992, 0.302, 0.7001, 0.3029, 0.7059, 0.3045, 0.7054, 0.3037, 0.7001, 0.3427, 0.7161, 0.3465, 0.7085, 0.3477, 0.7089, 0.3437, 0.7168, 0.3207, 0.7138, 0.3249, 0.7131, 0.3249, 0.7131, 0.3207, 0.7138, 0.302, 0.7001, 0.3029, 0.6943, 0.3045, 0.6949, 0.3037, 0.7001, 0.3465, 0.7085, 0.3427, 0.7161, 0.3437, 0.7168, 0.3477, 0.7089, 0.3249, 0.7131, 0.3207, 0.7138, 0.3207, 0.7138, 0.3249, 0.7131, 0.3503, 0.7108, 0.3503, 0.7108, 0.3555, 0.7102, 0.3555, 0.7102, 0.3029, 0.6943, 0.302, 0.7001, 0.3037, 0.7001, 0.3045, 0.6949, 0.3367, 0.7221, 0.3427, 0.7161, 0.3437, 0.7168, 0.3374, 0.7231, 0.3503, 0.7108, 0.3521, 0.6992, 0.3569, 0.7013, 0.3555, 0.7102, 0.3029, 0.6943, 0.3056, 0.6891, 0.3069, 0.6901, 0.3045, 0.6949, 0.3427, 0.7161, 0.3367, 0.7221, 0.3374, 0.7231, 0.3437, 0.7168, 0.3056, 0.6891, 0.3029, 0.6943, 0.3045, 0.6949, 0.3069, 0.6901, 0.3291, 0.7259, 0.3367, 0.7221, 0.3374, 0.7231, 0.3295, 0.7272, 0.3503, 0.7108, 0.3467, 0.7178, 0.3467, 0.7178, 0.3503, 0.7108, 0.3056, 0.6891, 0.3097, 0.685, 0.3107, 0.6864, 0.3069, 0.6901, 0.3367, 0.7221, 0.3291, 0.7259, 0.3295, 0.7272, 0.3374, 0.7231, 0.3467, 0.7178, 0.3503, 0.7108, 0.3503, 0.7108, 0.3467, 0.7178, 0.3097, 0.685, 0.3056, 0.6891, 0.3069, 0.6901, 0.3107, 0.6864, 0.3207, 0.7272, 0.3291, 0.7259, 0.3295, 0.7272, 0.3207, 0.7285, 0.3097, 0.685, 0.3149, 0.6823, 0.3155, 0.6839, 0.3107, 0.6864, 0.3291, 0.7259, 0.3207, 0.7272, 0.3207, 0.7285, 0.3295, 0.7272, 0.3384, 0.7261, 0.3467, 0.7178, 0.3493, 0.7223, 0.3429, 0.7287, 0.3149, 0.6823, 0.3097, 0.685, 0.3107, 0.6864, 0.3155, 0.6839, 0.3198, 0.7315, 0.312, 0.7303, 0.312, 0.7303, 0.3198, 0.7315, 0.3384, 0.7261, 0.3384, 0.7261, 0.3429, 0.7287, 0.3429, 0.7287, 0.3149, 0.6823, 0.3207, 0.6814, 0.3207, 0.6831, 0.3155, 0.6839, 0.312, 0.7303, 0.3198, 0.7315, 0.3198, 0.7315, 0.312, 0.7303, 0.3207, 0.6814, 0.3149, 0.6823, 0.3155, 0.6839, 0.3207, 0.6831, 0.3384, 0.7261, 0.3314, 0.7297, 0.3314, 0.7297, 0.3384, 0.7261, 0.3207, 0.6814, 0.3265, 0.6823, 0.326, 0.6839, 0.3207, 0.6831, 0.312, 0.7303, 0.312, 0.7303, 0.3085, 0.7342, 0.3085, 0.7342, 0.3207, 0.7138, 0.3165, 0.7131, 0.3165, 0.7131, 0.3207, 0.7138, 0.3165, 0.7131, 0.3127, 0.7112, 0.3127, 0.7112, 0.3165, 0.7131, 0.3127, 0.7112, 0.3097, 0.7082, 0.3097, 0.7082, 0.3127, 0.7112, 0.3097, 0.7082, 0.3078, 0.7044, 0.3078, 0.7044, 0.3097, 0.7082, 0.3078, 0.7044, 0.3071, 0.7001, 0.3071, 0.7001, 0.3078, 0.7044, 0.3071, 0.7001, 0.3078, 0.6959, 0.3078, 0.6959, 0.3071, 0.7001, 0.3078, 0.6959, 0.3097, 0.6921, 0.3097, 0.6921, 0.3078, 0.6959, 0.3097, 0.6921, 0.3127, 0.6891, 0.3127, 0.6891, 0.3097, 0.6921, 0.3127, 0.6891, 0.3165, 0.6872, 0.3165, 0.6872, 0.3127, 0.6891, 0.3165, 0.6872, 0.3207, 0.6865, 0.3207, 0.6865, 0.3165, 0.6872, 0.3207, 0.6865, 0.3249, 0.6872, 0.3249, 0.6872, 0.3207, 0.6865, 0.3249, 0.6872, 0.3287, 0.6891, 0.3287, 0.6891, 0.3249, 0.6872, 0.3287, 0.6891, 0.3318, 0.6921, 0.3318, 0.6921, 0.3287, 0.6891, 0.3318, 0.6921, 0.3337, 0.6959, 0.3337, 0.6959, 0.3318, 0.6921, 0.3337, 0.6959, 0.3344, 0.7001, 0.3344, 0.7001, 0.3337, 0.6959, 0.3344, 0.7001, 0.3337, 0.7044, 0.3337, 0.7044, 0.3344, 0.7001, 0.3337, 0.7044, 0.3318, 0.7082, 0.3318, 0.7082, 0.3337, 0.7044, 0.3318, 0.7082, 0.3287, 0.7112, 0.3287, 0.7112, 0.3318, 0.7082, 0.3287, 0.7112, 0.3249, 0.7131, 0.3249, 0.7131, 0.3287, 0.7112, 0.3249, 0.7131, 0.3207, 0.7138, 0.3207, 0.7138, 0.3249, 0.7131, 0.2912, 0.6895, 0.2948, 0.6825, 0.2978, 0.6834, 0.2937, 0.6914, 0.3521, 0.6992, 0.3503, 0.7108, 0.3477, 0.7089, 0.3491, 0.7001, 0.3314, 0.7297, 0.3198, 0.7315, 0.3207, 0.7285, 0.3295, 0.7272, 0.3295, 0.67, 0.3217, 0.6687, 0.3207, 0.6717, 0.3295, 0.6731, 0.3015, 0.725, 0.312, 0.7303, 0.312, 0.7272, 0.304, 0.7231, 0.3217, 0.6687, 0.3295, 0.67, 0.3295, 0.6731, 0.3207, 0.6717, 0.312, 0.7303, 0.3015, 0.725, 0.304, 0.7231, 0.312, 0.7272, 0.3521, 0.6992, 0.3509, 0.6914, 0.3477, 0.6914, 0.3491, 0.7001, 0.2912, 0.6895, 0.2893, 0.7011, 0.2923, 0.7001, 0.2937, 0.6914, 0.3509, 0.6914, 0.3521, 0.6992, 0.3491, 0.7001, 0.3477, 0.6914, 0.2893, 0.7011, 0.2912, 0.6895, 0.2937, 0.6914, 0.2923, 0.7001, 0.3314, 0.7297, 0.3384, 0.7261, 0.3374, 0.7231, 0.3295, 0.7272, 0.3217, 0.6687, 0.3101, 0.6706, 0.312, 0.6731, 0.3207, 0.6717, 0.312, 0.7303, 0.3198, 0.7315, 0.3207, 0.7285, 0.312, 0.7272, 0.3384, 0.7261, 0.3314, 0.7297, 0.3295, 0.7272, 0.3374, 0.7231, 0.3101, 0.6706, 0.3217, 0.6687, 0.3207, 0.6717, 0.312, 0.6731, 0.3198, 0.7315, 0.312, 0.7303, 0.312, 0.7272, 0.3207, 0.7285, 0.3509, 0.6914, 0.3456, 0.6809, 0.3437, 0.6834, 0.3477, 0.6914, 0.2893, 0.7011, 0.2906, 0.7089, 0.2937, 0.7089, 0.2923, 0.7001, 0.3456, 0.6809, 0.3509, 0.6914, 0.3477, 0.6914, 0.3437, 0.6834, 0.2906, 0.7089, 0.2893, 0.7011, 0.2923, 0.7001, 0.2937, 0.7089, 0.3384, 0.7261, 0.3467, 0.7178, 0.3437, 0.7168, 0.3374, 0.7231, 0.3101, 0.6706, 0.3031, 0.6742, 0.304, 0.6772, 0.312, 0.6731, 0.3467, 0.7178, 0.3384, 0.7261, 0.3374, 0.7231, 0.3437, 0.7168, 0.3031, 0.6742, 0.3101, 0.6706, 0.312, 0.6731, 0.304, 0.6772, 0.3456, 0.6809, 0.34, 0.6753, 0.3374, 0.6772, 0.3437, 0.6834, 0.2906, 0.7089, 0.2959, 0.7194, 0.2978, 0.7168, 0.2937, 0.7089, 0.34, 0.6753, 0.3456, 0.6809, 0.3437, 0.6834, 0.3374, 0.6772, 0.2959, 0.7194, 0.2906, 0.7089, 0.2937, 0.7089, 0.2978, 0.7168, 0.3467, 0.7178, 0.3503, 0.7108, 0.3477, 0.7089, 0.3437, 0.7168, 0.3031, 0.6742, 0.2948, 0.6825, 0.2978, 0.6834, 0.304, 0.6772, 0.3503, 0.7108, 0.3467, 0.7178, 0.3437, 0.7168, 0.3477, 0.7089, 0.2948, 0.6825, 0.3031, 0.6742, 0.304, 0.6772, 0.2978, 0.6834, 0.34, 0.6753, 0.3295, 0.67, 0.3295, 0.6731, 0.3374, 0.6772, 0.2959, 0.7194, 0.3015, 0.725, 0.304, 0.7231, 0.2978, 0.7168, 0.3295, 0.67, 0.34, 0.6753, 0.3374, 0.6772, 0.3295, 0.6731, 0.3015, 0.725, 0.2959, 0.7194, 0.2978, 0.7168, 0.304, 0.7231, 0.3503, 0.7108, 0.3521, 0.6992, 0.3491, 0.7001, 0.3477, 0.7089, 0.2948, 0.6825, 0.2912, 0.6895, 0.2937, 0.6914, 0.2978, 0.6834, 0.3198, 0.7315, 0.3314, 0.7297, 0.3295, 0.7272, 0.3207, 0.7285, 0.3369, 0.6949, 0.3345, 0.6901, 0.3318, 0.6921, 0.3337, 0.6959, 0.3069, 0.6901, 0.3107, 0.6864, 0.3127, 0.6891, 0.3097, 0.6921, 0.3207, 0.7172, 0.3155, 0.7163, 0.3165, 0.7131, 0.3207, 0.7138, 0.3069, 0.6901, 0.3045, 0.6949, 0.3078, 0.6959, 0.3097, 0.6921, 0.3345, 0.6901, 0.3369, 0.6949, 0.3337, 0.6959, 0.3318, 0.6921, 0.3207, 0.7172, 0.326, 0.7163, 0.3249, 0.7131, 0.3207, 0.7138, 0.3045, 0.6949, 0.3069, 0.6901, 0.3097, 0.6921, 0.3078, 0.6959, 0.3345, 0.6901, 0.3308, 0.6864, 0.3287, 0.6891, 0.3318, 0.6921, 0.326, 0.7163, 0.3207, 0.7172, 0.3207, 0.7138, 0.3249, 0.7131, 0.3045, 0.6949, 0.3037, 0.7001, 0.3071, 0.7001, 0.3078, 0.6959, 0.3308, 0.6864, 0.3345, 0.6901, 0.3318, 0.6921, 0.3287, 0.6891, 0.326, 0.7163, 0.3308, 0.7139, 0.3287, 0.7112, 0.3249, 0.7131, 0.3037, 0.7001, 0.3045, 0.6949, 0.3078, 0.6959, 0.3071, 0.7001, 0.3308, 0.6864, 0.326, 0.6839, 0.3249, 0.6872, 0.3287, 0.6891, 0.3308, 0.7139, 0.326, 0.7163, 0.3249, 0.7131, 0.3287, 0.7112, 0.3037, 0.7001, 0.3045, 0.7054, 0.3078, 0.7044, 0.3071, 0.7001, 0.326, 0.6839, 0.3308, 0.6864, 0.3287, 0.6891, 0.3249, 0.6872, 0.3308, 0.7139, 0.3345, 0.7102, 0.3318, 0.7082, 0.3287, 0.7112, 0.3045, 0.7054, 0.3037, 0.7001, 0.3071, 0.7001, 0.3078, 0.7044, 0.326, 0.6839, 0.3207, 0.6831, 0.3207, 0.6865, 0.3249, 0.6872, 0.3345, 0.7102, 0.3308, 0.7139, 0.3287, 0.7112, 0.3318, 0.7082, 0.3045, 0.7054, 0.3069, 0.7102, 0.3097, 0.7082, 0.3078, 0.7044, 0.3207, 0.6831, 0.326, 0.6839, 0.3249, 0.6872, 0.3207, 0.6865, 0.3345, 0.7102, 0.3369, 0.7054, 0.3337, 0.7044, 0.3318, 0.7082, 0.3069, 0.7102, 0.3045, 0.7054, 0.3078, 0.7044, 0.3097, 0.7082, 0.3207, 0.6831, 0.3155, 0.6839, 0.3165, 0.6872, 0.3207, 0.6865, 0.3369, 0.7054, 0.3345, 0.7102, 0.3318, 0.7082, 0.3337, 0.7044, 0.3069, 0.7102, 0.3107, 0.7139, 0.3127, 0.7112, 0.3097, 0.7082, 0.3155, 0.6839, 0.3207, 0.6831, 0.3207, 0.6865, 0.3165, 0.6872, 0.3369, 0.7054, 0.3378, 0.7001, 0.3344, 0.7001, 0.3337, 0.7044, 0.3107, 0.7139, 0.3069, 0.7102, 0.3097, 0.7082, 0.3127, 0.7112, 0.3155, 0.6839, 0.3107, 0.6864, 0.3127, 0.6891, 0.3165, 0.6872, 0.3378, 0.7001, 0.3369, 0.7054, 0.3337, 0.7044, 0.3344, 0.7001, 0.3107, 0.7139, 0.3155, 0.7163, 0.3165, 0.7131, 0.3127, 0.7112, 0.3107, 0.6864, 0.3155, 0.6839, 0.3165, 0.6872, 0.3127, 0.6891, 0.3378, 0.7001, 0.3369, 0.6949, 0.3337, 0.6959, 0.3344, 0.7001, 0.3155, 0.7163, 0.3107, 0.7139, 0.3127, 0.7112, 0.3165, 0.7131, 0.3107, 0.6864, 0.3069, 0.6901, 0.3097, 0.6921, 0.3127, 0.6891, 0.3369, 0.6949, 0.3378, 0.7001, 0.3344, 0.7001, 0.3337, 0.6959, 0.3155, 0.7163, 0.3207, 0.7172, 0.3207, 0.7138, 0.3165, 0.7131, 0.3048, 0.6782, 0.3124, 0.6744, 0.312, 0.6731, 0.304, 0.6772, 0.3101, 0.6706, 0.3101, 0.6706, 0.3106, 0.6654, 0.3106, 0.6654, 0.3287, 0.6891, 0.3249, 0.6872, 0.3249, 0.6872, 0.3287, 0.6891, 0.3124, 0.6744, 0.3048, 0.6782, 0.304, 0.6772, 0.312, 0.6731, 0.3217, 0.6687, 0.3217, 0.6687, 0.3196, 0.664, 0.3196, 0.664, 0.3207, 0.6865, 0.3249, 0.6872, 0.3249, 0.6872, 0.3207, 0.6865, 0.2988, 0.6842, 0.3048, 0.6782, 0.304, 0.6772, 0.2978, 0.6834, 0.3249, 0.6872, 0.3207, 0.6865, 0.3207, 0.6865, 0.3249, 0.6872, 0.3048, 0.6782, 0.2988, 0.6842, 0.2978, 0.6834, 0.304, 0.6772, 0.3101, 0.6706, 0.3031, 0.6742, 0.3031, 0.6742, 0.3101, 0.6706, 0.3165, 0.6872, 0.3207, 0.6865, 0.3207, 0.6865, 0.3165, 0.6872, 0.295, 0.6918, 0.2988, 0.6842, 0.2978, 0.6834, 0.2937, 0.6914, 0.3031, 0.6742, 0.3101, 0.6706, 0.3101, 0.6706, 0.3031, 0.6742, 0.3207, 0.6865, 0.3165, 0.6872, 0.3165, 0.6872, 0.3207, 0.6865, 0.2988, 0.6842, 0.295, 0.6918, 0.2937, 0.6914, 0.2978, 0.6834, 0.3127, 0.6891, 0.3165, 0.6872, 0.3165, 0.6872, 0.3127, 0.6891, 0.2936, 0.7001, 0.295, 0.6918, 0.2937, 0.6914, 0.2923, 0.7001, 0.3031, 0.6742, 0.3031, 0.6742, 0.2986, 0.6716, 0.2986, 0.6716, 0.3207, 0.7189, 0.3265, 0.718, 0.326, 0.7163, 0.3207, 0.7172, 0.3165, 0.6872, 0.3127, 0.6891, 0.3127, 0.6891, 0.3165, 0.6872, 0.295, 0.6918, 0.2936, 0.7001, 0.2923, 0.7001, 0.2937, 0.6914, 0.3031, 0.6742, 0.3031, 0.6742, 0.2986, 0.6716, 0.2986, 0.6716, 0.3265, 0.718, 0.3207, 0.7189, 0.3207, 0.7172, 0.326, 0.7163, 0.3097, 0.6921, 0.3127, 0.6891, 0.3127, 0.6891, 0.3097, 0.6921, 0.295, 0.7085, 0.2936, 0.7001, 0.2923, 0.7001, 0.2937, 0.7089, 0.3265, 0.718, 0.3318, 0.7153, 0.3308, 0.7139, 0.326, 0.7163, 0.3127, 0.6891, 0.3097, 0.6921, 0.3097, 0.6921, 0.3127, 0.6891, 0.2936, 0.7001, 0.295, 0.7085, 0.2937, 0.7089, 0.2923, 0.7001, 0.2948, 0.6825, 0.2912, 0.6895, 0.2912, 0.6895, 0.2948, 0.6825, 0.3318, 0.7153, 0.3265, 0.718, 0.326, 0.7163, 0.3308, 0.7139, 0.3078, 0.6959, 0.3097, 0.6921, 0.3097, 0.6921, 0.3078, 0.6959, 0.2988, 0.7161, 0.295, 0.7085, 0.2937, 0.7089, 0.2978, 0.7168, 0.2912, 0.6895, 0.2948, 0.6825, 0.2948, 0.6825, 0.2912, 0.6895, 0.3318, 0.7153, 0.3359, 0.7112, 0.3345, 0.7102, 0.3308, 0.7139, 0.3097, 0.6921, 0.3078, 0.6959, 0.3078, 0.6959, 0.3097, 0.6921, 0.295, 0.7085, 0.2988, 0.7161, 0.2978, 0.7168, 0.2937, 0.7089, 0.3359, 0.7112, 0.3318, 0.7153, 0.3308, 0.7139, 0.3345, 0.7102, 0.3071, 0.7001, 0.3078, 0.6959, 0.3078, 0.6959, 0.3071, 0.7001, 0.3048, 0.7221, 0.2988, 0.7161, 0.2978, 0.7168, 0.304, 0.7231, 0.2912, 0.6895, 0.2912, 0.6895, 0.286, 0.69, 0.286, 0.69, 0.3359, 0.7112, 0.3386, 0.7059, 0.3369, 0.7054, 0.3345, 0.7102, 0.3078, 0.6959, 0.3071, 0.7001, 0.3071, 0.7001, 0.3078, 0.6959, 0.2988, 0.7161, 0.3048, 0.7221, 0.304, 0.7231, 0.2978, 0.7168, 0.2893, 0.7011, 0.2893, 0.7011, 0.2846, 0.699, 0.2846, 0.699, 0.3386, 0.7059, 0.3359, 0.7112, 0.3345, 0.7102, 0.3369, 0.7054, 0.3078, 0.7044, 0.3071, 0.7001, 0.3071, 0.7001, 0.3078, 0.7044, 0.3124, 0.7259, 0.3048, 0.7221, 0.304, 0.7231, 0.312, 0.7272, 0.3386, 0.7059, 0.3395, 0.7001, 0.3378, 0.7001, 0.3369, 0.7054, 0.3071, 0.7001, 0.3078, 0.7044, 0.3078, 0.7044, 0.3071, 0.7001, 0.3048, 0.7221, 0.3124, 0.7259, 0.312, 0.7272, 0.304, 0.7231, 0.2893, 0.7011, 0.2906, 0.7089, 0.2906, 0.7089, 0.2893, 0.7011, 0.3395, 0.7001, 0.3386, 0.7059, 0.3369, 0.7054, 0.3378, 0.7001, 0.3097, 0.7082, 0.3078, 0.7044, 0.3078, 0.7044, 0.3097, 0.7082, 0.3207, 0.7272, 0.3124, 0.7259, 0.312, 0.7272, 0.3207, 0.7285, 0.2906, 0.7089, 0.2893, 0.7011, 0.2893, 0.7011, 0.2906, 0.7089, 0.3395, 0.7001, 0.3386, 0.6943, 0.3369, 0.6949, 0.3378, 0.7001, 0.3078, 0.7044, 0.3097, 0.7082, 0.3097, 0.7082, 0.3078, 0.7044, 0.3124, 0.7259, 0.3207, 0.7272, 0.3207, 0.7285, 0.312, 0.7272, 0.3386, 0.6943, 0.3395, 0.7001, 0.3378, 0.7001, 0.3369, 0.6949, 0.3127, 0.7112, 0.3097, 0.7082, 0.3097, 0.7082, 0.3127, 0.7112, 0.2906, 0.7089, 0.2906, 0.7089, 0.2867, 0.7124, 0.2867, 0.7124, 0.3386, 0.6943, 0.3359, 0.6891, 0.3345, 0.6901, 0.3369, 0.6949, 0.3097, 0.7082, 0.3127, 0.7112, 0.3127, 0.7112, 0.3097, 0.7082, 0.2959, 0.7194, 0.2959, 0.7194, 0.2908, 0.7205, 0.2908, 0.7205, 0.3359, 0.6891, 0.3386, 0.6943, 0.3369, 0.6949, 0.3345, 0.6901, 0.3165, 0.7131, 0.3127, 0.7112, 0.3127, 0.7112, 0.3165, 0.7131, 0.3359, 0.6891, 0.3318, 0.685, 0.3308, 0.6864, 0.3345, 0.6901, 0.3127, 0.7112, 0.3165, 0.7131, 0.3165, 0.7131, 0.3127, 0.7112, 0.3198, 0.7315, 0.3198, 0.7315, 0.3219, 0.7363, 0.3219, 0.7363, 0.2959, 0.7194, 0.3015, 0.725, 0.3015, 0.725, 0.2959, 0.7194, 0.3318, 0.685, 0.3359, 0.6891, 0.3345, 0.6901, 0.3308, 0.6864, 0.3207, 0.7138, 0.3165, 0.7131, 0.3165, 0.7131, 0.3207, 0.7138, 0.3198, 0.7315, 0.3314, 0.7297, 0.3308, 0.7349, 0.3219, 0.7363, 0.3015, 0.725, 0.2959, 0.7194, 0.2959, 0.7194, 0.3015, 0.725, 0.3318, 0.685, 0.3265, 0.6823, 0.326, 0.6839, 0.3308, 0.6864, 0.3165, 0.7131, 0.3207, 0.7138, 0.3207, 0.7138, 0.3165, 0.7131, 0.3265, 0.6823, 0.3318, 0.685, 0.3308, 0.6864, 0.326, 0.6839, 0.312, 0.7303, 0.3015, 0.725, 0.3004, 0.73, 0.3085, 0.7342, 0.3265, 0.6823, 0.3207, 0.6814, 0.3207, 0.6831, 0.326, 0.6839, 0.3314, 0.7297, 0.3384, 0.7261, 0.3384, 0.7261, 0.3314, 0.7297, 0.3555, 0.7102, 0.3555, 0.7102, 0.3569, 0.7013, 0.3569, 0.7013, 0.3569, 0.7013, 0.3555, 0.7102, 0.3555, 0.7102, 0.3569, 0.7013, 0.3555, 0.7102, 0.3569, 0.7013, 0.3569, 0.7013, 0.3555, 0.7102, 0.3503, 0.7108, 0.3503, 0.7108, 0.3555, 0.7102, 0.3555, 0.7102, 0.3521, 0.6992, 0.3521, 0.6992, 0.3569, 0.7013, 0.3569, 0.7013, 0.3521, 0.6992, 0.3503, 0.7108, 0.3555, 0.7102, 0.3569, 0.7013, 0.3521, 0.6992, 0.3521, 0.6992, 0.3569, 0.7013, 0.3569, 0.7013, 0.3503, 0.7108, 0.3503, 0.7108, 0.3555, 0.7102, 0.3555, 0.7102, 0.3548, 0.6879, 0.3548, 0.6879, 0.3506, 0.6798, 0.3506, 0.6798, 0.3506, 0.6798, 0.3548, 0.6879, 0.3548, 0.6879, 0.3506, 0.6798, 0.3548, 0.6879, 0.3506, 0.6798, 0.3506, 0.6798, 0.3548, 0.6879, 0.3509, 0.6914, 0.3456, 0.6809, 0.3506, 0.6798, 0.3548, 0.6879, 0.3509, 0.6914, 0.3509, 0.6914, 0.3548, 0.6879, 0.3548, 0.6879, 0.3456, 0.6809, 0.3456, 0.6809, 0.3506, 0.6798, 0.3506, 0.6798, 0.3456, 0.6809, 0.3456, 0.6809, 0.3506, 0.6798, 0.3506, 0.6798, 0.3456, 0.6809, 0.3509, 0.6914, 0.3548, 0.6879, 0.3506, 0.6798, 0.3411, 0.6702, 0.3411, 0.6702, 0.333, 0.6661, 0.333, 0.6661, 0.333, 0.6661, 0.3411, 0.6702, 0.3411, 0.6702, 0.333, 0.6661, 0.3411, 0.6702, 0.333, 0.6661, 0.333, 0.6661, 0.3411, 0.6702, 0.3295, 0.67, 0.3295, 0.67, 0.333, 0.6661, 0.333, 0.6661, 0.34, 0.6753, 0.34, 0.6753, 0.3411, 0.6702, 0.3411, 0.6702, 0.3295, 0.67, 0.34, 0.6753, 0.3411, 0.6702, 0.333, 0.6661, 0.34, 0.6753, 0.34, 0.6753, 0.3411, 0.6702, 0.3411, 0.6702, 0.3295, 0.67, 0.3295, 0.67, 0.333, 0.6661, 0.333, 0.6661, 0.3196, 0.664, 0.3196, 0.664, 0.3106, 0.6654, 0.3106, 0.6654, 0.3196, 0.664, 0.3106, 0.6654, 0.3106, 0.6654, 0.3196, 0.664, 0.3106, 0.6654, 0.3196, 0.664, 0.3196, 0.664, 0.3106, 0.6654, 0.3217, 0.6687, 0.3217, 0.6687, 0.3196, 0.664, 0.3196, 0.664, 0.3101, 0.6706, 0.3101, 0.6706, 0.3106, 0.6654, 0.3106, 0.6654, 0.3217, 0.6687, 0.3217, 0.6687, 0.3196, 0.664, 0.3196, 0.664, 0.3101, 0.6706, 0.3101, 0.6706, 0.3106, 0.6654, 0.3106, 0.6654, 0.3217, 0.6687, 0.3101, 0.6706, 0.3106, 0.6654, 0.3196, 0.664, 0.2986, 0.6716, 0.2986, 0.6716, 0.2922, 0.678, 0.2922, 0.678, 0.2986, 0.6716, 0.2922, 0.678, 0.2922, 0.678, 0.2986, 0.6716, 0.2922, 0.678, 0.2986, 0.6716, 0.2986, 0.6716, 0.2922, 0.678, 0.3031, 0.6742, 0.3031, 0.6742, 0.2986, 0.6716, 0.2986, 0.6716, 0.2948, 0.6825, 0.2948, 0.6825, 0.2922, 0.678, 0.2922, 0.678, 0.2948, 0.6825, 0.2948, 0.6825, 0.2922, 0.678, 0.2922, 0.678, 0.2948, 0.6825, 0.2948, 0.6825, 0.2922, 0.678, 0.2922, 0.678, 0.3031, 0.6742, 0.2948, 0.6825, 0.2922, 0.678, 0.2986, 0.6716, 0.286, 0.69, 0.286, 0.69, 0.2846, 0.699, 0.2846, 0.699, 0.286, 0.69, 0.2846, 0.699, 0.2846, 0.699, 0.286, 0.69, 0.2846, 0.699, 0.286, 0.69, 0.286, 0.69, 0.2846, 0.699, 0.2893, 0.7011, 0.2893, 0.7011, 0.2846, 0.699, 0.2846, 0.699, 0.2912, 0.6895, 0.2912, 0.6895, 0.286, 0.69, 0.286, 0.69, 0.2912, 0.6895, 0.2912, 0.6895, 0.286, 0.69, 0.286, 0.69, 0.2893, 0.7011, 0.2912, 0.6895, 0.286, 0.69, 0.2846, 0.699, 0.2893, 0.7011, 0.2893, 0.7011, 0.2846, 0.699, 0.2846, 0.699, 0.2867, 0.7124, 0.2867, 0.7124, 0.2908, 0.7205, 0.2908, 0.7205, 0.2867, 0.7124, 0.2908, 0.7205, 0.2908, 0.7205, 0.2867, 0.7124, 0.2908, 0.7205, 0.2867, 0.7124, 0.2867, 0.7124, 0.2908, 0.7205, 0.2959, 0.7194, 0.2906, 0.7089, 0.2867, 0.7124, 0.2908, 0.7205, 0.2906, 0.7089, 0.2906, 0.7089, 0.2867, 0.7124, 0.2867, 0.7124, 0.2959, 0.7194, 0.2959, 0.7194, 0.2908, 0.7205, 0.2908, 0.7205, 0.2959, 0.7194, 0.2959, 0.7194, 0.2908, 0.7205, 0.2908, 0.7205, 0.2906, 0.7089, 0.2959, 0.7194, 0.2908, 0.7205, 0.2867, 0.7124, 0.3004, 0.73, 0.3004, 0.73, 0.3085, 0.7342, 0.3085, 0.7342, 0.3085, 0.7342, 0.3004, 0.73, 0.3004, 0.73, 0.3085, 0.7342, 0.3004, 0.73, 0.3085, 0.7342, 0.3085, 0.7342, 0.3004, 0.73, 0.312, 0.7303, 0.312, 0.7303, 0.3085, 0.7342, 0.3085, 0.7342, 0.3015, 0.725, 0.312, 0.7303, 0.3085, 0.7342, 0.3004, 0.73, 0.312, 0.7303, 0.312, 0.7303, 0.3085, 0.7342, 0.3085, 0.7342, 0.3015, 0.725, 0.3015, 0.725, 0.3004, 0.73, 0.3004, 0.73, 0.3015, 0.725, 0.3015, 0.725, 0.3004, 0.73, 0.3004, 0.73, 0.3219, 0.7363, 0.3219, 0.7363, 0.3308, 0.7349, 0.3308, 0.7349, 0.3219, 0.7363, 0.3308, 0.7349, 0.3308, 0.7349, 0.3219, 0.7363, 0.3308, 0.7349, 0.3219, 0.7363, 0.3219, 0.7363, 0.3308, 0.7349, 0.3314, 0.7297, 0.3314, 0.7297, 0.3308, 0.7349, 0.3308, 0.7349, 0.3314, 0.7297, 0.3314, 0.7297, 0.3308, 0.7349, 0.3308, 0.7349, 0.3198, 0.7315, 0.3198, 0.7315, 0.3219, 0.7363, 0.3219, 0.7363, 0.3314, 0.7297, 0.3314, 0.7297, 0.3308, 0.7349, 0.3308, 0.7349, 0.3314, 0.7297, 0.3198, 0.7315, 0.3219, 0.7363, 0.3308, 0.7349, 0.3429, 0.7287, 0.3429, 0.7287, 0.3493, 0.7223, 0.3493, 0.7223, 0.3493, 0.7223, 0.3429, 0.7287, 0.3429, 0.7287, 0.3493, 0.7223, 0.3429, 0.7287, 0.3493, 0.7223, 0.3493, 0.7223, 0.3429, 0.7287, 0.3467, 0.7178, 0.3467, 0.7178, 0.3493, 0.7223, 0.3493, 0.7223, 0.3467, 0.7178, 0.3467, 0.7178, 0.3493, 0.7223, 0.3493, 0.7223, 0.3467, 0.7178, 0.3467, 0.7178, 0.3493, 0.7223, 0.3493, 0.7223, 0.3467, 0.7178, 0.3384, 0.7261, 0.3429, 0.7287, 0.3493, 0.7223, 0.3384, 0.7261, 0.3384, 0.7261, 0.3429, 0.7287, 0.3429, 0.7287])
me_cylinder_003.materials.append(mat_gear)
me_cylinder_003.update()

# ---- objects
ob_cylinder = bpy.data.objects.new('Cylinder', me_cylinder_003)

# ---- transforms, parenting, visibility, modifiers, constraints
ob_cylinder.location = (0.0, 0.0, 0.0)
ob_cylinder.scale = (0.55, 0.55, 0.1)
_m = ob_cylinder.modifiers.new('Auto Smooth', 'NODES')
_m.node_group = ng_auto_smooth
_gi = [s.identifier for s in ng_auto_smooth.interface.items_tree if s.item_type == 'SOCKET' and s.in_out == 'INPUT']
_m[_gi[1]] = 0.5236  # Angle

# ---- collection membership
col_collection.objects.link(ob_cylinder)

# ---- scene / render settings (as saved in the file)
scene.frame_start = 1; scene.frame_end = 250; scene.frame_set(1)
scene.render.engine = 'BLENDER_EEVEE_NEXT'
scene.cycles.sampling_pattern = 'TABULATED_SOBOL'
scene.view_settings.view_transform = 'Filmic'
bpy.context.view_layer.update()

# ---- added for rendering (the .blend has no active camera and no usable light): camera, sun
cam_auto = bpy.data.cameras.new('AutoCamera')
cam_auto.lens = 50.0
cam_auto.sensor_width = 36.0
cam_auto.clip_end = 1000.0
ob_auto_camera = bpy.data.objects.new('AutoCamera', cam_auto)
scene.collection.objects.link(ob_auto_camera)
ob_auto_camera.location = (1.66601, -1.99922, 1.33281)
ob_auto_camera.rotation_euler = (1.09748, -7.21219e-08, 0.694738)
scene.camera = ob_auto_camera
light_auto_sun = bpy.data.lights.new('AutoSun', 'SUN')
light_auto_sun.energy = 3.0
light_auto_sun.angle = 0.0523599
ob_auto_sun = bpy.data.objects.new('AutoSun', light_auto_sun)
scene.collection.objects.link(ob_auto_sun)
ob_auto_sun.rotation_euler = (0.872665, 0.174533, 0.523599)
bpy.context.view_layer.update()
